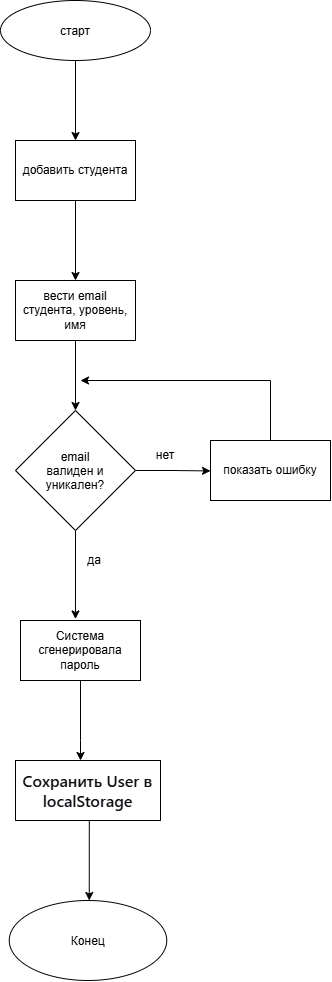

The diagram above was exported from draw.io. Its source (the exported page's mxGraphModel, read from the mxfile embedded in the PNG):
<mxGraphModel dx="1710" dy="1743" grid="1" gridSize="10" guides="1" tooltips="1" connect="1" arrows="1" fold="1" page="1" pageScale="1" pageWidth="827" pageHeight="1169" math="0" shadow="0">
  <root>
    <mxCell id="0" />
    <mxCell id="1" parent="0" />
    <mxCell id="9o0wiGhATb2MXm2twCSG-100" edge="1" parent="1" source="9o0wiGhATb2MXm2twCSG-98" style="edgeStyle=orthogonalEdgeStyle;rounded=0;orthogonalLoop=1;jettySize=auto;html=1;defaultLabelBackgroundColor=page;labelPadding=0 4;" target="9o0wiGhATb2MXm2twCSG-99" value="">
      <mxGeometry relative="1" as="geometry" />
    </mxCell>
    <mxCell id="9o0wiGhATb2MXm2twCSG-98" parent="1" style="ellipse;whiteSpace=wrap;html=1;shapeInside=1;" value="старт" vertex="1">
      <mxGeometry height="60" width="150" x="290" y="40" as="geometry" />
    </mxCell>
    <mxCell id="9o0wiGhATb2MXm2twCSG-102" edge="1" parent="1" source="9o0wiGhATb2MXm2twCSG-99" style="edgeStyle=orthogonalEdgeStyle;rounded=0;orthogonalLoop=1;jettySize=auto;html=1;defaultLabelBackgroundColor=page;labelPadding=0 4;" target="9o0wiGhATb2MXm2twCSG-101" value="">
      <mxGeometry relative="1" as="geometry" />
    </mxCell>
    <mxCell id="9o0wiGhATb2MXm2twCSG-99" parent="1" style="whiteSpace=wrap;html=1;" value="добавить студента" vertex="1">
      <mxGeometry height="60" width="120" x="305" y="180" as="geometry" />
    </mxCell>
    <mxCell id="9o0wiGhATb2MXm2twCSG-104" edge="1" parent="1" source="9o0wiGhATb2MXm2twCSG-101" style="edgeStyle=orthogonalEdgeStyle;rounded=0;orthogonalLoop=1;jettySize=auto;html=1;defaultLabelBackgroundColor=page;labelPadding=0 4;" target="9o0wiGhATb2MXm2twCSG-103" value="">
      <mxGeometry relative="1" as="geometry" />
    </mxCell>
    <mxCell id="9o0wiGhATb2MXm2twCSG-101" parent="1" style="whiteSpace=wrap;html=1;" value="вести email студента, уровень, имя" vertex="1">
      <mxGeometry height="60" width="120" x="305" y="320" as="geometry" />
    </mxCell>
    <mxCell id="9o0wiGhATb2MXm2twCSG-105" edge="1" parent="1" source="9o0wiGhATb2MXm2twCSG-103" style="edgeStyle=orthogonalEdgeStyle;rounded=0;orthogonalLoop=1;jettySize=auto;html=1;exitX=1;exitY=0.5;exitDx=0;exitDy=0;defaultLabelBackgroundColor=page;labelPadding=0 4;flowAnimation=0;">
      <mxGeometry relative="1" as="geometry">
        <mxPoint x="500" y="510.44827586206907" as="targetPoint" />
      </mxGeometry>
    </mxCell>
    <mxCell id="9o0wiGhATb2MXm2twCSG-111" edge="1" parent="1" source="9o0wiGhATb2MXm2twCSG-103" style="edgeStyle=orthogonalEdgeStyle;rounded=0;orthogonalLoop=1;jettySize=auto;html=1;exitX=0.5;exitY=1;exitDx=0;exitDy=0;defaultLabelBackgroundColor=page;labelPadding=0 4;flowAnimation=0;entryX=0.458;entryY=-0.025;entryDx=0;entryDy=0;entryPerimeter=0;" target="9o0wiGhATb2MXm2twCSG-113">
      <mxGeometry relative="1" as="geometry">
        <mxPoint x="365.82758620689674" y="649.9999999999998" as="targetPoint" />
      </mxGeometry>
    </mxCell>
    <mxCell id="9o0wiGhATb2MXm2twCSG-103" parent="1" style="rhombus;whiteSpace=wrap;html=1;shapeInside=1;" value="email валиден и уникален?" vertex="1">
      <mxGeometry height="120" width="120" x="305" y="450" as="geometry" />
    </mxCell>
    <mxCell id="9o0wiGhATb2MXm2twCSG-106" parent="1" style="text;html=1;whiteSpace=wrap;strokeColor=none;fillColor=none;align=center;verticalAlign=middle;rounded=0;" value="нет" vertex="1">
      <mxGeometry height="30" width="60" x="425" y="480" as="geometry" />
    </mxCell>
    <mxCell id="9o0wiGhATb2MXm2twCSG-108" parent="1" style="text;html=1;whiteSpace=wrap;strokeColor=none;fillColor=none;align=center;verticalAlign=middle;rounded=0;" value="да" vertex="1">
      <mxGeometry height="30" width="60" x="354" y="585" as="geometry" />
    </mxCell>
    <mxCell id="9o0wiGhATb2MXm2twCSG-110" edge="1" parent="1" source="9o0wiGhATb2MXm2twCSG-109" style="edgeStyle=orthogonalEdgeStyle;rounded=0;orthogonalLoop=1;jettySize=auto;html=1;exitX=0.5;exitY=0;exitDx=0;exitDy=0;defaultLabelBackgroundColor=page;labelPadding=0 4;">
      <mxGeometry relative="1" x="-0.8" as="geometry">
        <Array as="points">
          <mxPoint x="560" y="420" />
        </Array>
        <mxPoint x="370" y="420" as="targetPoint" />
      </mxGeometry>
    </mxCell>
    <mxCell id="9o0wiGhATb2MXm2twCSG-109" parent="1" style="whiteSpace=wrap;html=1;" value="показать ошибку" vertex="1">
      <mxGeometry height="60" width="120" x="500" y="480" as="geometry" />
    </mxCell>
    <mxCell id="9o0wiGhATb2MXm2twCSG-117" edge="1" parent="1" source="9o0wiGhATb2MXm2twCSG-113" style="edgeStyle=orthogonalEdgeStyle;rounded=0;orthogonalLoop=1;jettySize=auto;html=1;defaultLabelBackgroundColor=page;labelPadding=0 4;" target="9o0wiGhATb2MXm2twCSG-116" value="">
      <mxGeometry relative="1" as="geometry">
        <Array as="points">
          <mxPoint x="370" y="780" />
          <mxPoint x="370" y="780" />
        </Array>
      </mxGeometry>
    </mxCell>
    <mxCell id="9o0wiGhATb2MXm2twCSG-113" parent="1" style="whiteSpace=wrap;html=1;" value="Система сгенерировала пароль" vertex="1">
      <mxGeometry height="60" width="120" x="310" y="660" as="geometry" />
    </mxCell>
    <mxCell id="9o0wiGhATb2MXm2twCSG-119" edge="1" parent="1" style="edgeStyle=orthogonalEdgeStyle;rounded=0;orthogonalLoop=1;jettySize=auto;html=1;defaultLabelBackgroundColor=page;labelPadding=0 4;" value="">
      <mxGeometry relative="1" x="0.0183" as="geometry">
        <Array as="points">
          <mxPoint x="378.8" y="860" />
        </Array>
        <mxPoint x="376.25" y="859.98" as="sourcePoint" />
        <mxPoint x="378.7500000000001" y="940.0001612916033" as="targetPoint" />
      </mxGeometry>
    </mxCell>
    <mxCell id="9o0wiGhATb2MXm2twCSG-116" parent="1" style="whiteSpace=wrap;html=1;" value="&lt;span style=&quot;font-weight: 600; color: rgb(15, 17, 21); font-family: quote-cjk-patch, Inter, system-ui, -apple-system, BlinkMacSystemFont, &amp;quot;Segoe UI&amp;quot;, Roboto, Oxygen, Ubuntu, Cantarell, &amp;quot;Open Sans&amp;quot;, &amp;quot;Helvetica Neue&amp;quot;, sans-serif; font-size: 16px; text-align: start; background-color: rgb(255, 255, 255);&quot;&gt;&lt;span class=&quot;&quot;&gt;Сохранить User в localStorage&lt;/span&gt;&lt;/span&gt;" vertex="1">
      <mxGeometry height="60" width="145" x="305" y="800" as="geometry" />
    </mxCell>
    <mxCell id="9o0wiGhATb2MXm2twCSG-118" parent="1" style="ellipse;whiteSpace=wrap;html=1;shapeInside=1;" value="Конец" vertex="1">
      <mxGeometry height="80" width="157.5" x="298.75" y="940" as="geometry" />
    </mxCell>
  </root>
</mxGraphModel>